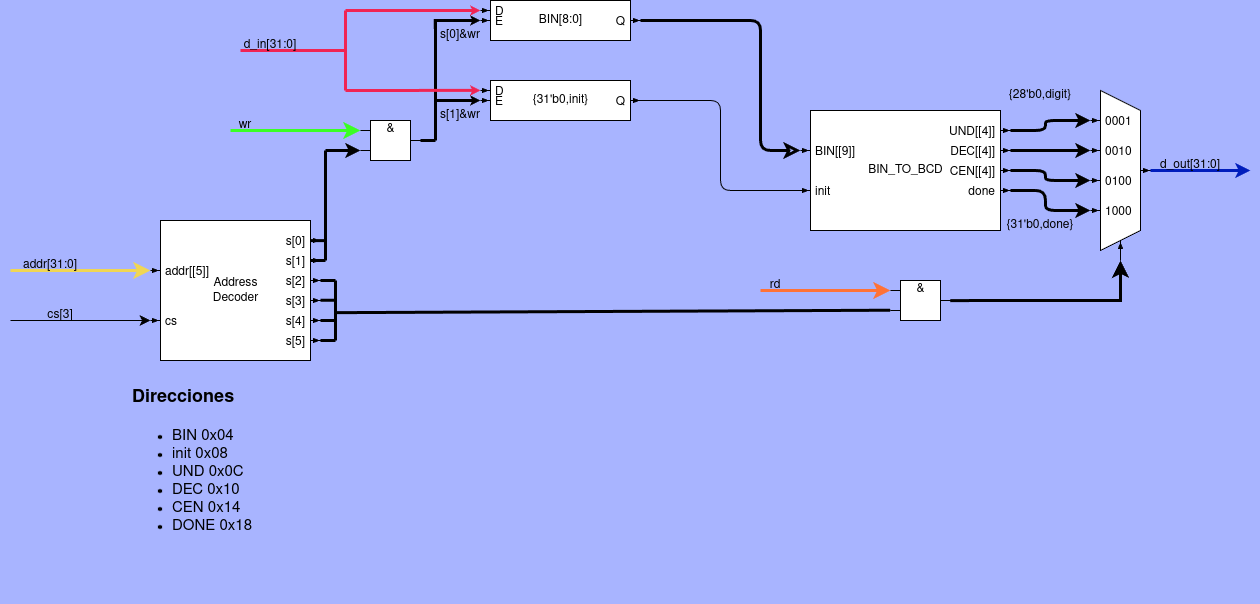

The diagram above was exported from draw.io. Its source (the exported page's mxGraphModel, read from the mxfile embedded in the PNG):
<mxGraphModel dx="221" dy="402" grid="1" gridSize="10" guides="1" tooltips="1" connect="1" arrows="1" fold="1" page="1" pageScale="1" pageWidth="1654" pageHeight="1169" background="#A8B4FF" math="0" shadow="0">
  <root>
    <mxCell id="0" />
    <mxCell id="1" parent="0" />
    <mxCell id="38" style="edgeStyle=orthogonalEdgeStyle;html=1;exitX=0;exitY=0;exitDx=200;exitDy=20;exitPerimeter=0;strokeWidth=3;" parent="1" source="2" edge="1">
      <mxGeometry relative="1" as="geometry">
        <mxPoint x="1120" y="620" as="targetPoint" />
      </mxGeometry>
    </mxCell>
    <mxCell id="39" style="edgeStyle=orthogonalEdgeStyle;html=1;strokeWidth=3;exitX=0;exitY=0;exitDx=200;exitDy=80;exitPerimeter=0;" parent="1" source="2" edge="1">
      <mxGeometry relative="1" as="geometry">
        <mxPoint x="1050" y="690" as="sourcePoint" />
        <mxPoint x="1120" y="710" as="targetPoint" />
      </mxGeometry>
    </mxCell>
    <mxCell id="2" value="BIN_TO_BCD" style="externalPins=1;recursiveResize=0;shadow=0;dashed=0;align=center;html=1;strokeWidth=1;shape=mxgraph.rtl.abstract.entity;container=1;collapsible=0;kind=sequential;drawPins=1;left=2;right=4;bottom=0;top=0;leftArr=BIN%5B%5B9%5D%5D%3Ain,init%3Ain;rightArr=UND%5B%5B4%5D%5D%3Aout,DEC%5B%5B4%5D%5D%3Aout,CEN%5B%5B4%5D%5D%3Aout,done%3Aout;" parent="1" vertex="1">
      <mxGeometry x="840" y="610" width="190" height="120" as="geometry" />
    </mxCell>
    <mxCell id="30" style="edgeStyle=orthogonalEdgeStyle;html=1;exitX=0;exitY=0;exitDx=150;exitDy=20;exitPerimeter=0;strokeWidth=3;endArrow=classic;endFill=0;rounded=1;endSize=8;startSize=8;" parent="1" source="4" edge="1">
      <mxGeometry relative="1" as="geometry">
        <Array as="points">
          <mxPoint x="790" y="520" />
          <mxPoint x="790" y="650" />
          <mxPoint x="830" y="650" />
        </Array>
        <mxPoint x="830" y="650" as="targetPoint" />
      </mxGeometry>
    </mxCell>
    <mxCell id="4" value="BIN[8:0]" style="externalPins=1;recursiveResize=0;shadow=0;dashed=0;align=center;html=1;strokeWidth=1;shape=mxgraph.rtl.abstract.entity;container=1;collapsible=0;kind=sequential;drawPins=1;left=2;right=1;bottom=0;top=0;leftArr=D%3Ain,E%3Ain;rightArr=Q%3Aout;" parent="1" vertex="1">
      <mxGeometry x="520" y="500" width="140" height="40" as="geometry" />
    </mxCell>
    <mxCell id="32" style="edgeStyle=orthogonalEdgeStyle;html=1;exitX=0;exitY=0;exitDx=150;exitDy=20;exitPerimeter=0;entryX=0;entryY=0;entryDx=-10;entryDy=80;entryPerimeter=0;strokeWidth=1;endArrow=none;endFill=0;" parent="1" source="6" target="2" edge="1">
      <mxGeometry relative="1" as="geometry" />
    </mxCell>
    <mxCell id="6" value="{31'b0,init}" style="externalPins=1;recursiveResize=0;shadow=0;dashed=0;align=center;html=1;strokeWidth=1;shape=mxgraph.rtl.abstract.entity;container=1;collapsible=0;kind=sequential;drawPins=1;left=2;right=1;bottom=0;top=0;leftArr=D%3Ain,E%3Ain;rightArr=Q%3Aout;" parent="1" vertex="1">
      <mxGeometry x="520" y="580" width="140" height="40" as="geometry" />
    </mxCell>
    <mxCell id="15" style="edgeStyle=none;html=1;exitX=0;exitY=0;exitDx=140;exitDy=20;exitPerimeter=0;entryX=0.82;entryY=0.489;entryDx=0;entryDy=0;entryPerimeter=0;strokeWidth=3;endArrow=none;endFill=0;" parent="1" source="7" target="11" edge="1">
      <mxGeometry relative="1" as="geometry" />
    </mxCell>
    <mxCell id="16" style="edgeStyle=none;html=1;exitX=0;exitY=0;exitDx=140;exitDy=40;exitPerimeter=0;entryX=1;entryY=0.5;entryDx=0;entryDy=0;entryPerimeter=0;strokeWidth=3;endArrow=none;endFill=0;" parent="1" source="7" target="11" edge="1">
      <mxGeometry relative="1" as="geometry" />
    </mxCell>
    <mxCell id="7" value="Address&lt;br&gt;Decoder" style="externalPins=1;recursiveResize=0;shadow=0;dashed=0;align=center;html=1;strokeWidth=1;shape=mxgraph.rtl.abstract.entity;container=1;collapsible=0;kind=sequential;drawPins=1;left=2;right=6;bottom=0;top=0;strokeColor=default;leftArr=addr%5B%5B5%5D%5D%3Ain,cs%3Ain;rightArr=s%5B0%5D%3Aout,s%5B1%5D%3Aout,s%5B2%5D%3Aout,s%5B3%5D%3Aout,s%5B4%5D%3Aout,s%5B5%5D%3Aout;" parent="1" vertex="1">
      <mxGeometry x="190" y="720" width="150" height="140" as="geometry" />
    </mxCell>
    <mxCell id="22" style="edgeStyle=none;html=1;exitX=0;exitY=0;exitDx=60;exitDy=30;exitPerimeter=0;entryX=1;entryY=0.5;entryDx=0;entryDy=0;entryPerimeter=0;strokeWidth=3;endArrow=none;endFill=0;" parent="1" source="9" target="21" edge="1">
      <mxGeometry relative="1" as="geometry" />
    </mxCell>
    <mxCell id="9" value="&amp;" style="externalPins=0;recursiveResize=0;shadow=0;dashed=0;align=center;html=1;strokeWidth=1;shape=mxgraph.rtl.abstract.entity;verticalAlign=top;spacing=0;spacingTop=7;left=2;right=1;top=0;bottom=0;drawPins=1;snapToPoint=1;resizable=0;editable=0;" parent="1" vertex="1">
      <mxGeometry x="390" y="610" width="60" height="60" as="geometry" />
    </mxCell>
    <mxCell id="12" style="edgeStyle=none;html=1;exitX=0;exitY=0.5;exitDx=0;exitDy=0;exitPerimeter=0;entryX=0;entryY=0;entryDx=0;entryDy=40;entryPerimeter=0;strokeWidth=3;" parent="1" source="11" target="9" edge="1">
      <mxGeometry relative="1" as="geometry" />
    </mxCell>
    <mxCell id="11" value="" style="line;strokeWidth=3;direction=south;html=1;" parent="1" vertex="1">
      <mxGeometry x="350" y="650" width="10" height="110" as="geometry" />
    </mxCell>
    <mxCell id="18" value="" style="edgeStyle=segmentEdgeStyle;endArrow=classic;html=1;curved=0;rounded=0;endSize=8;startSize=8;strokeWidth=3;entryX=0;entryY=0;entryDx=0;entryDy=20;entryPerimeter=0;strokeColor=#3AFF24;" parent="1" target="9" edge="1">
      <mxGeometry width="50" height="50" relative="1" as="geometry">
        <mxPoint x="260" y="630" as="sourcePoint" />
        <mxPoint x="270" y="585" as="targetPoint" />
        <Array as="points">
          <mxPoint x="270" y="630" />
          <mxPoint x="270" y="630" />
        </Array>
      </mxGeometry>
    </mxCell>
    <mxCell id="19" value="wr" style="text;html=1;strokeColor=none;fillColor=none;align=center;verticalAlign=middle;whiteSpace=wrap;rounded=0;" parent="1" vertex="1">
      <mxGeometry x="245" y="610" width="60" height="30" as="geometry" />
    </mxCell>
    <mxCell id="21" value="" style="line;strokeWidth=3;direction=south;html=1;" parent="1" vertex="1">
      <mxGeometry x="460" y="520" width="10" height="120" as="geometry" />
    </mxCell>
    <mxCell id="23" value="" style="edgeStyle=segmentEdgeStyle;endArrow=classic;html=1;curved=0;rounded=0;endSize=1;startSize=8;strokeWidth=3;entryX=0;entryY=0;entryDx=-10;entryDy=20;entryPerimeter=0;exitX=0.071;exitY=0.528;exitDx=0;exitDy=0;exitPerimeter=0;" parent="1" source="21" target="4" edge="1">
      <mxGeometry width="50" height="50" relative="1" as="geometry">
        <mxPoint x="470" y="550" as="sourcePoint" />
        <mxPoint x="470" y="500" as="targetPoint" />
        <Array as="points">
          <mxPoint x="465" y="520" />
        </Array>
      </mxGeometry>
    </mxCell>
    <mxCell id="25" value="" style="edgeStyle=segmentEdgeStyle;endArrow=classic;html=1;curved=0;rounded=0;endSize=1;startSize=8;strokeWidth=3;entryX=0;entryY=0;entryDx=-10;entryDy=20;entryPerimeter=0;" parent="1" target="6" edge="1">
      <mxGeometry width="50" height="50" relative="1" as="geometry">
        <mxPoint x="465" y="600" as="sourcePoint" />
        <mxPoint x="490" y="600" as="targetPoint" />
        <Array as="points" />
      </mxGeometry>
    </mxCell>
    <mxCell id="26" value="s[1]&amp;amp;wr" style="text;html=1;strokeColor=none;fillColor=none;align=center;verticalAlign=middle;whiteSpace=wrap;rounded=0;" parent="1" vertex="1">
      <mxGeometry x="460" y="600" width="60" height="30" as="geometry" />
    </mxCell>
    <mxCell id="28" value="s[0]&amp;amp;wr" style="text;html=1;strokeColor=none;fillColor=none;align=center;verticalAlign=middle;whiteSpace=wrap;rounded=0;" parent="1" vertex="1">
      <mxGeometry x="460" y="520" width="60" height="30" as="geometry" />
    </mxCell>
    <mxCell id="33" value="&lt;h1&gt;&lt;font style=&quot;font-size: 18px;&quot;&gt;Direcciones&lt;/font&gt;&lt;/h1&gt;&lt;div&gt;&lt;ul&gt;&lt;li style=&quot;font-size: 15px;&quot;&gt;&lt;font style=&quot;font-size: 15px;&quot;&gt;BIN 0x&lt;/font&gt;04&lt;/li&gt;&lt;li style=&quot;scrollbar-color: rgb(226, 226, 226) rgb(251, 251, 251); font-size: 15px;&quot;&gt;&lt;font style=&quot;scrollbar-color: rgb(226, 226, 226) rgb(251, 251, 251);&quot;&gt;init 0x08&lt;/font&gt;&lt;/li&gt;&lt;li style=&quot;font-size: 15px;&quot;&gt;&lt;font style=&quot;font-size: 15px;&quot;&gt;UND 0x0C&lt;/font&gt;&lt;/li&gt;&lt;li style=&quot;font-size: 15px;&quot;&gt;&lt;font style=&quot;font-size: 15px;&quot;&gt;DEC 0x10&lt;/font&gt;&lt;/li&gt;&lt;li style=&quot;font-size: 15px;&quot;&gt;&lt;font style=&quot;font-size: 15px;&quot;&gt;CEN 0x14&lt;/font&gt;&lt;/li&gt;&lt;li style=&quot;font-size: 15px;&quot;&gt;&lt;font style=&quot;font-size: 15px;&quot;&gt;DONE 0x18&lt;/font&gt;&lt;/li&gt;&lt;/ul&gt;&lt;/div&gt;&lt;p&gt;&lt;/p&gt;" style="text;html=1;strokeColor=none;fillColor=none;spacing=2;spacingTop=-20;whiteSpace=wrap;overflow=hidden;rounded=0;strokeWidth=3;fontColor=default;" parent="1" vertex="1">
      <mxGeometry x="160" y="880" width="210" height="220" as="geometry" />
    </mxCell>
    <mxCell id="34" value="" style="edgeStyle=segmentEdgeStyle;endArrow=classic;html=1;curved=0;rounded=0;endSize=8;startSize=8;strokeWidth=3;strokeColor=#F0D654;" parent="1" edge="1">
      <mxGeometry width="50" height="50" relative="1" as="geometry">
        <mxPoint x="40" y="770" as="sourcePoint" />
        <mxPoint x="180" y="770" as="targetPoint" />
        <Array as="points">
          <mxPoint x="40" y="770" />
        </Array>
      </mxGeometry>
    </mxCell>
    <mxCell id="35" value="addr[31:0]" style="text;html=1;strokeColor=none;fillColor=none;align=center;verticalAlign=middle;whiteSpace=wrap;rounded=0;" parent="1" vertex="1">
      <mxGeometry x="50" y="750" width="60" height="30" as="geometry" />
    </mxCell>
    <mxCell id="47" style="edgeStyle=orthogonalEdgeStyle;html=1;exitX=0;exitY=0;exitDx=50;exitDy=80;exitPerimeter=0;strokeColor=#001DBC;strokeWidth=3;" parent="1" source="37" edge="1">
      <mxGeometry relative="1" as="geometry">
        <mxPoint x="1280" y="670" as="targetPoint" />
      </mxGeometry>
    </mxCell>
    <mxCell id="37" value="" style="externalPins=1;recursiveResize=0;shadow=0;dashed=0;align=center;html=1;strokeWidth=1;shape=mxgraph.rtl.abstract.entity;container=1;collapsible=0;kind=mux;drawPins=1;left=4;right=1;bottom=1;top=0;leftArr=0001%3Ain,0010%3Ain,0100%3Ain,1000%3Ain;rightArr=%3Aout;bottomArr=%3Ain;" parent="1" vertex="1">
      <mxGeometry x="1130" y="590" width="40" height="160" as="geometry" />
    </mxCell>
    <mxCell id="40" value="" style="edgeStyle=segmentEdgeStyle;endArrow=classic;html=1;curved=0;rounded=0;endSize=8;startSize=8;strokeWidth=1;strokeColor=#000000;" parent="1" edge="1">
      <mxGeometry width="50" height="50" relative="1" as="geometry">
        <mxPoint x="40" y="820" as="sourcePoint" />
        <mxPoint x="180" y="820" as="targetPoint" />
        <Array as="points">
          <mxPoint x="40" y="820" />
        </Array>
      </mxGeometry>
    </mxCell>
    <mxCell id="41" value="cs[3]" style="text;html=1;strokeColor=none;fillColor=none;align=center;verticalAlign=middle;whiteSpace=wrap;rounded=0;" parent="1" vertex="1">
      <mxGeometry x="60" y="800" width="60" height="30" as="geometry" />
    </mxCell>
    <mxCell id="42" value="" style="line;strokeWidth=3;direction=south;html=1;" parent="1" vertex="1">
      <mxGeometry x="360" y="780" width="10" height="60" as="geometry" />
    </mxCell>
    <mxCell id="44" style="edgeStyle=none;html=1;exitX=0;exitY=0;exitDx=140;exitDy=60;exitPerimeter=0;strokeWidth=3;endArrow=none;endFill=0;entryX=0;entryY=0.5;entryDx=0;entryDy=0;entryPerimeter=0;" parent="1" edge="1">
      <mxGeometry relative="1" as="geometry">
        <mxPoint x="350.00000000000006" y="820" as="sourcePoint" />
        <mxPoint x="365" y="819.9999999999999" as="targetPoint" />
      </mxGeometry>
    </mxCell>
    <mxCell id="45" value="" style="edgeStyle=segmentEdgeStyle;endArrow=classic;html=1;curved=0;rounded=0;endSize=8;startSize=8;strokeWidth=3;exitDx=0;exitDy=0;exitPerimeter=0;startArrow=none;entryX=0;entryY=0;entryDx=20;entryDy=170;entryPerimeter=0;" parent="1" source="49" target="37" edge="1">
      <mxGeometry width="50" height="50" relative="1" as="geometry">
        <mxPoint x="370" y="810" as="sourcePoint" />
        <mxPoint x="1100" y="760" as="targetPoint" />
      </mxGeometry>
    </mxCell>
    <mxCell id="48" value="d_out[31:0]" style="text;html=1;strokeColor=none;fillColor=none;align=center;verticalAlign=middle;whiteSpace=wrap;rounded=0;" parent="1" vertex="1">
      <mxGeometry x="1190" y="650" width="60" height="30" as="geometry" />
    </mxCell>
    <mxCell id="50" value="" style="edgeStyle=segmentEdgeStyle;endArrow=none;html=1;curved=0;rounded=0;endSize=8;startSize=8;strokeWidth=3;exitX=0.536;exitY=0.482;exitDx=0;exitDy=0;exitPerimeter=0;" parent="1" source="42" target="49" edge="1">
      <mxGeometry width="50" height="50" relative="1" as="geometry">
        <mxPoint x="365.18000000000006" y="810.72" as="sourcePoint" />
        <mxPoint x="1099.9999999999998" y="760" as="targetPoint" />
      </mxGeometry>
    </mxCell>
    <mxCell id="49" value="&amp;" style="externalPins=0;recursiveResize=0;shadow=0;dashed=0;align=center;html=1;strokeWidth=1;shape=mxgraph.rtl.abstract.entity;verticalAlign=top;spacing=0;spacingTop=7;left=2;right=1;top=0;bottom=0;drawPins=1;snapToPoint=1;resizable=0;editable=0;" parent="1" vertex="1">
      <mxGeometry x="920" y="770" width="60" height="60" as="geometry" />
    </mxCell>
    <mxCell id="52" value="" style="edgeStyle=segmentEdgeStyle;endArrow=classic;html=1;curved=0;rounded=0;endSize=8;startSize=8;strokeWidth=3;entryX=0;entryY=0;entryDx=0;entryDy=20;entryPerimeter=0;strokeColor=#FF7236;" parent="1" edge="1">
      <mxGeometry width="50" height="50" relative="1" as="geometry">
        <mxPoint x="790" y="790" as="sourcePoint" />
        <mxPoint x="920" y="790" as="targetPoint" />
        <Array as="points">
          <mxPoint x="800" y="790" />
          <mxPoint x="800" y="790" />
        </Array>
      </mxGeometry>
    </mxCell>
    <mxCell id="53" value="rd" style="text;html=1;strokeColor=none;fillColor=none;align=center;verticalAlign=middle;whiteSpace=wrap;rounded=0;" parent="1" vertex="1">
      <mxGeometry x="775" y="770" width="60" height="30" as="geometry" />
    </mxCell>
    <mxCell id="55" value="" style="edgeStyle=segmentEdgeStyle;endArrow=classic;html=1;curved=0;rounded=0;endSize=1;startSize=8;strokeWidth=3;entryX=0;entryY=0;entryDx=0;entryDy=20;entryPerimeter=0;strokeColor=#F02454;exitX=0;exitY=0.5;exitDx=0;exitDy=0;exitPerimeter=0;" parent="1" source="59" edge="1">
      <mxGeometry width="50" height="50" relative="1" as="geometry">
        <mxPoint x="380" y="510.00000000000017" as="sourcePoint" />
        <mxPoint x="510" y="510.00000000000017" as="targetPoint" />
        <Array as="points" />
      </mxGeometry>
    </mxCell>
    <mxCell id="58" value="" style="edgeStyle=segmentEdgeStyle;endArrow=classic;html=1;curved=0;rounded=0;endSize=1;startSize=8;strokeWidth=3;entryX=0;entryY=0;entryDx=0;entryDy=20;entryPerimeter=0;strokeColor=#F02454;exitX=1;exitY=0.5;exitDx=0;exitDy=0;exitPerimeter=0;" parent="1" source="59" edge="1">
      <mxGeometry width="50" height="50" relative="1" as="geometry">
        <mxPoint x="380" y="589.8700000000002" as="sourcePoint" />
        <mxPoint x="510" y="589.8700000000002" as="targetPoint" />
        <Array as="points">
          <mxPoint x="390" y="590" />
        </Array>
      </mxGeometry>
    </mxCell>
    <mxCell id="59" value="" style="line;strokeWidth=3;direction=south;html=1;strokeColor=#F02454;" parent="1" vertex="1">
      <mxGeometry x="370" y="510" width="10" height="80" as="geometry" />
    </mxCell>
    <mxCell id="60" value="" style="edgeStyle=segmentEdgeStyle;endArrow=none;html=1;curved=0;rounded=0;endSize=1;startSize=8;strokeWidth=3;entryX=0.493;entryY=0.644;entryDx=0;entryDy=0;entryPerimeter=0;strokeColor=#F02454;endFill=0;" parent="1" target="59" edge="1">
      <mxGeometry width="50" height="50" relative="1" as="geometry">
        <mxPoint x="269.99" y="550" as="sourcePoint" />
        <mxPoint x="369.99" y="549.9000000000002" as="targetPoint" />
        <Array as="points" />
      </mxGeometry>
    </mxCell>
    <mxCell id="61" value="d_in[31:0]" style="text;html=1;strokeColor=none;fillColor=none;align=center;verticalAlign=middle;whiteSpace=wrap;rounded=0;" parent="1" vertex="1">
      <mxGeometry x="270" y="530" width="60" height="30" as="geometry" />
    </mxCell>
    <mxCell id="62" style="edgeStyle=orthogonalEdgeStyle;html=1;exitX=0;exitY=0;exitDx=200;exitDy=40;exitPerimeter=0;strokeWidth=3;entryX=0;entryY=0;entryDx=-10;entryDy=60;entryPerimeter=0;" parent="1" source="2" target="37" edge="1">
      <mxGeometry relative="1" as="geometry">
        <mxPoint x="1050" y="640" as="sourcePoint" />
        <mxPoint x="1130" y="630" as="targetPoint" />
      </mxGeometry>
    </mxCell>
    <mxCell id="63" style="edgeStyle=orthogonalEdgeStyle;html=1;strokeWidth=3;exitX=0;exitY=0;exitDx=200;exitDy=60;exitPerimeter=0;" parent="1" source="2" edge="1">
      <mxGeometry relative="1" as="geometry">
        <mxPoint x="1050" y="670" as="sourcePoint" />
        <mxPoint x="1120" y="680" as="targetPoint" />
      </mxGeometry>
    </mxCell>
    <mxCell id="64" style="edgeStyle=none;html=1;exitX=0;exitY=0;exitDx=140;exitDy=60;exitPerimeter=0;strokeWidth=3;endArrow=none;endFill=0;entryX=0;entryY=0.5;entryDx=0;entryDy=0;entryPerimeter=0;" parent="1" edge="1">
      <mxGeometry relative="1" as="geometry">
        <mxPoint x="350" y="780" as="sourcePoint" />
        <mxPoint x="365" y="780" as="targetPoint" />
      </mxGeometry>
    </mxCell>
    <mxCell id="65" style="edgeStyle=none;html=1;exitX=0;exitY=0;exitDx=140;exitDy=60;exitPerimeter=0;strokeWidth=3;endArrow=none;endFill=0;entryX=0;entryY=0.5;entryDx=0;entryDy=0;entryPerimeter=0;" parent="1" edge="1">
      <mxGeometry relative="1" as="geometry">
        <mxPoint x="350" y="840" as="sourcePoint" />
        <mxPoint x="365" y="840" as="targetPoint" />
      </mxGeometry>
    </mxCell>
    <mxCell id="66" value="{31'b0,done}" style="text;html=1;strokeColor=none;fillColor=none;align=center;verticalAlign=middle;whiteSpace=wrap;rounded=0;" parent="1" vertex="1">
      <mxGeometry x="1040" y="710" width="60" height="30" as="geometry" />
    </mxCell>
    <mxCell id="67" value="{28'b0,digit}" style="text;html=1;strokeColor=none;fillColor=none;align=center;verticalAlign=middle;whiteSpace=wrap;rounded=0;" parent="1" vertex="1">
      <mxGeometry x="1040" y="580" width="60" height="30" as="geometry" />
    </mxCell>
    <mxCell id="68" style="edgeStyle=none;html=1;exitX=0;exitY=0;exitDx=140;exitDy=60;exitPerimeter=0;strokeWidth=3;endArrow=none;endFill=0;entryX=0;entryY=0.5;entryDx=0;entryDy=0;entryPerimeter=0;" parent="1" edge="1">
      <mxGeometry relative="1" as="geometry">
        <mxPoint x="350" y="799.79" as="sourcePoint" />
        <mxPoint x="365" y="799.79" as="targetPoint" />
      </mxGeometry>
    </mxCell>
  </root>
</mxGraphModel>